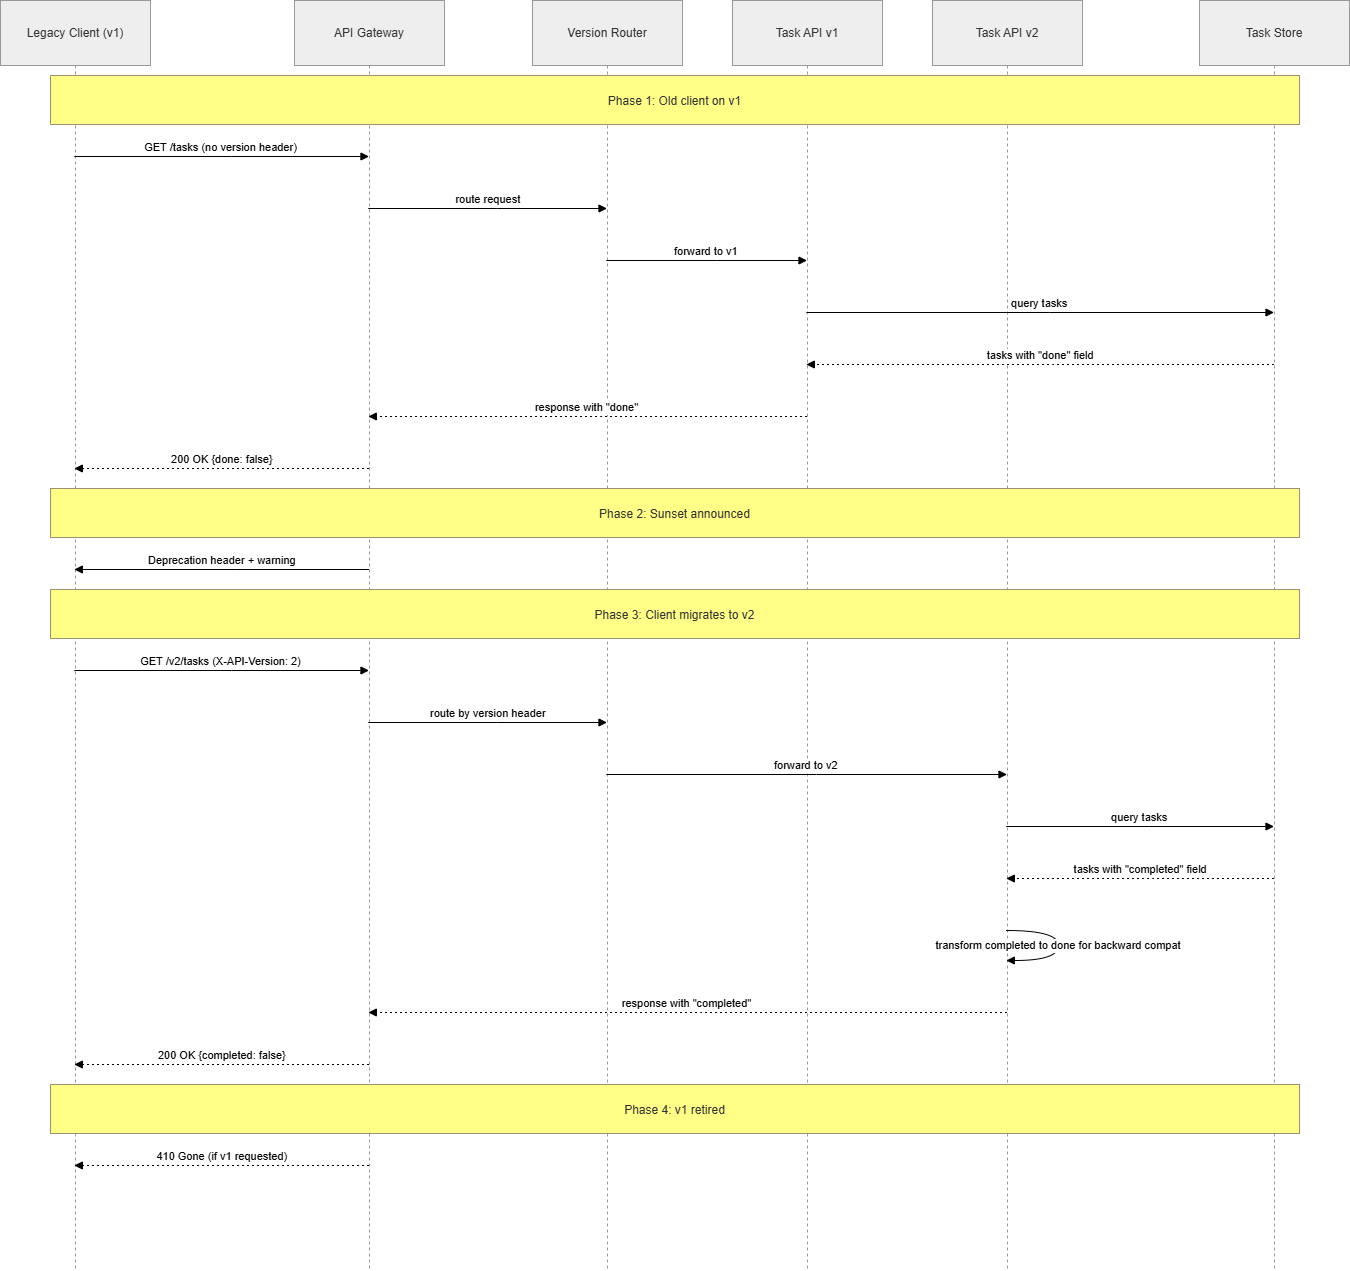

The diagram above was exported from draw.io. Its source (the exported page's mxGraphModel, read from the mxfile embedded in the PNG):
<mxGraphModel dx="1878" dy="1262" grid="1" gridSize="10" guides="1" tooltips="1" connect="1" arrows="1" fold="1" page="1" pageScale="1" pageWidth="850" pageHeight="1100" math="0" shadow="0">
  <root>
    <mxCell id="0" />
    <mxCell id="1" parent="0" />
    <mxCell id="JY8M2BBvP0ic-1tTqj_8-1" parent="1" style="shape=umlLifeline;perimeter=lifelinePerimeter;whiteSpace=wrap;container=1;dropTarget=0;collapsible=0;recursiveResize=0;outlineConnect=0;portConstraint=eastwest;newEdgeStyle={&quot;edgeStyle&quot;:&quot;elbowEdgeStyle&quot;,&quot;elbow&quot;:&quot;vertical&quot;,&quot;curved&quot;:0,&quot;rounded&quot;:0};size=65;fillColor=light-dark(#eeeeee,#1f2020);strokeColor=light-dark(#999999,#cccccc);fontColor=light-dark(#333333,#cccccc);" value="Legacy Client (v1)" vertex="1">
      <mxGeometry height="1270" width="150" x="20" y="20" as="geometry" />
    </mxCell>
    <mxCell id="JY8M2BBvP0ic-1tTqj_8-2" parent="1" style="shape=umlLifeline;perimeter=lifelinePerimeter;whiteSpace=wrap;container=1;dropTarget=0;collapsible=0;recursiveResize=0;outlineConnect=0;portConstraint=eastwest;newEdgeStyle={&quot;edgeStyle&quot;:&quot;elbowEdgeStyle&quot;,&quot;elbow&quot;:&quot;vertical&quot;,&quot;curved&quot;:0,&quot;rounded&quot;:0};size=65;fillColor=light-dark(#eeeeee,#1f2020);strokeColor=light-dark(#999999,#cccccc);fontColor=light-dark(#333333,#cccccc);" value="API Gateway" vertex="1">
      <mxGeometry height="1270" width="150" x="314" y="20" as="geometry" />
    </mxCell>
    <mxCell id="JY8M2BBvP0ic-1tTqj_8-3" parent="1" style="shape=umlLifeline;perimeter=lifelinePerimeter;whiteSpace=wrap;container=1;dropTarget=0;collapsible=0;recursiveResize=0;outlineConnect=0;portConstraint=eastwest;newEdgeStyle={&quot;edgeStyle&quot;:&quot;elbowEdgeStyle&quot;,&quot;elbow&quot;:&quot;vertical&quot;,&quot;curved&quot;:0,&quot;rounded&quot;:0};size=65;fillColor=light-dark(#eeeeee,#1f2020);strokeColor=light-dark(#999999,#cccccc);fontColor=light-dark(#333333,#cccccc);" value="Version Router" vertex="1">
      <mxGeometry height="1270" width="150" x="552" y="20" as="geometry" />
    </mxCell>
    <mxCell id="JY8M2BBvP0ic-1tTqj_8-4" parent="1" style="shape=umlLifeline;perimeter=lifelinePerimeter;whiteSpace=wrap;container=1;dropTarget=0;collapsible=0;recursiveResize=0;outlineConnect=0;portConstraint=eastwest;newEdgeStyle={&quot;edgeStyle&quot;:&quot;elbowEdgeStyle&quot;,&quot;elbow&quot;:&quot;vertical&quot;,&quot;curved&quot;:0,&quot;rounded&quot;:0};size=65;fillColor=light-dark(#eeeeee,#1f2020);strokeColor=light-dark(#999999,#cccccc);fontColor=light-dark(#333333,#cccccc);" value="Task API v1" vertex="1">
      <mxGeometry height="1270" width="150" x="752" y="20" as="geometry" />
    </mxCell>
    <mxCell id="JY8M2BBvP0ic-1tTqj_8-5" parent="1" style="shape=umlLifeline;perimeter=lifelinePerimeter;whiteSpace=wrap;container=1;dropTarget=0;collapsible=0;recursiveResize=0;outlineConnect=0;portConstraint=eastwest;newEdgeStyle={&quot;edgeStyle&quot;:&quot;elbowEdgeStyle&quot;,&quot;elbow&quot;:&quot;vertical&quot;,&quot;curved&quot;:0,&quot;rounded&quot;:0};size=65;fillColor=light-dark(#eeeeee,#1f2020);strokeColor=light-dark(#999999,#cccccc);fontColor=light-dark(#333333,#cccccc);" value="Task API v2" vertex="1">
      <mxGeometry height="1270" width="150" x="952" y="20" as="geometry" />
    </mxCell>
    <mxCell id="JY8M2BBvP0ic-1tTqj_8-6" parent="1" style="shape=umlLifeline;perimeter=lifelinePerimeter;whiteSpace=wrap;container=1;dropTarget=0;collapsible=0;recursiveResize=0;outlineConnect=0;portConstraint=eastwest;newEdgeStyle={&quot;edgeStyle&quot;:&quot;elbowEdgeStyle&quot;,&quot;elbow&quot;:&quot;vertical&quot;,&quot;curved&quot;:0,&quot;rounded&quot;:0};size=65;fillColor=light-dark(#eeeeee,#1f2020);strokeColor=light-dark(#999999,#cccccc);fontColor=light-dark(#333333,#cccccc);" value="Task Store" vertex="1">
      <mxGeometry height="1270" width="150" x="1219" y="20" as="geometry" />
    </mxCell>
    <mxCell id="JY8M2BBvP0ic-1tTqj_8-7" edge="1" parent="1" source="JY8M2BBvP0ic-1tTqj_8-1" style="verticalAlign=bottom;edgeStyle=elbowEdgeStyle;elbow=vertical;curved=0;rounded=0;endArrow=block;" target="JY8M2BBvP0ic-1tTqj_8-2" value="GET /tasks (no version header)">
      <mxGeometry relative="1" as="geometry">
        <Array as="points">
          <mxPoint x="251" y="176" />
        </Array>
      </mxGeometry>
    </mxCell>
    <mxCell id="JY8M2BBvP0ic-1tTqj_8-8" edge="1" parent="1" source="JY8M2BBvP0ic-1tTqj_8-2" style="verticalAlign=bottom;edgeStyle=elbowEdgeStyle;elbow=vertical;curved=0;rounded=0;endArrow=block;" target="JY8M2BBvP0ic-1tTqj_8-3" value="route request">
      <mxGeometry relative="1" as="geometry">
        <Array as="points">
          <mxPoint x="517" y="228" />
        </Array>
      </mxGeometry>
    </mxCell>
    <mxCell id="JY8M2BBvP0ic-1tTqj_8-9" edge="1" parent="1" source="JY8M2BBvP0ic-1tTqj_8-3" style="verticalAlign=bottom;edgeStyle=elbowEdgeStyle;elbow=vertical;curved=0;rounded=0;endArrow=block;" target="JY8M2BBvP0ic-1tTqj_8-4" value="forward to v1">
      <mxGeometry relative="1" as="geometry">
        <Array as="points">
          <mxPoint x="736" y="280" />
        </Array>
      </mxGeometry>
    </mxCell>
    <mxCell id="JY8M2BBvP0ic-1tTqj_8-10" edge="1" parent="1" source="JY8M2BBvP0ic-1tTqj_8-4" style="verticalAlign=bottom;edgeStyle=elbowEdgeStyle;elbow=vertical;curved=0;rounded=0;endArrow=block;" target="JY8M2BBvP0ic-1tTqj_8-6" value="query tasks">
      <mxGeometry relative="1" as="geometry">
        <Array as="points">
          <mxPoint x="1069" y="332" />
        </Array>
      </mxGeometry>
    </mxCell>
    <mxCell id="JY8M2BBvP0ic-1tTqj_8-11" edge="1" parent="1" source="JY8M2BBvP0ic-1tTqj_8-6" style="verticalAlign=bottom;edgeStyle=elbowEdgeStyle;elbow=vertical;curved=0;rounded=0;dashed=1;dashPattern=2 3;endArrow=block;" target="JY8M2BBvP0ic-1tTqj_8-4" value="tasks with &quot;done&quot; field">
      <mxGeometry relative="1" as="geometry">
        <Array as="points">
          <mxPoint x="1072" y="384" />
        </Array>
      </mxGeometry>
    </mxCell>
    <mxCell id="JY8M2BBvP0ic-1tTqj_8-12" edge="1" parent="1" source="JY8M2BBvP0ic-1tTqj_8-4" style="verticalAlign=bottom;edgeStyle=elbowEdgeStyle;elbow=vertical;curved=0;rounded=0;dashed=1;dashPattern=2 3;endArrow=block;" target="JY8M2BBvP0ic-1tTqj_8-2" value="response with &quot;done&quot;">
      <mxGeometry relative="1" as="geometry">
        <Array as="points">
          <mxPoint x="620" y="436" />
        </Array>
      </mxGeometry>
    </mxCell>
    <mxCell id="JY8M2BBvP0ic-1tTqj_8-13" edge="1" parent="1" source="JY8M2BBvP0ic-1tTqj_8-2" style="verticalAlign=bottom;edgeStyle=elbowEdgeStyle;elbow=vertical;curved=0;rounded=0;dashed=1;dashPattern=2 3;endArrow=block;" target="JY8M2BBvP0ic-1tTqj_8-1" value="200 OK {done: false}">
      <mxGeometry relative="1" as="geometry">
        <Array as="points">
          <mxPoint x="254" y="488" />
        </Array>
      </mxGeometry>
    </mxCell>
    <mxCell id="JY8M2BBvP0ic-1tTqj_8-14" edge="1" parent="1" source="JY8M2BBvP0ic-1tTqj_8-2" style="verticalAlign=bottom;edgeStyle=elbowEdgeStyle;elbow=vertical;curved=0;rounded=0;endArrow=block;" target="JY8M2BBvP0ic-1tTqj_8-1" value="Deprecation header + warning">
      <mxGeometry relative="1" as="geometry">
        <Array as="points">
          <mxPoint x="254" y="589" />
        </Array>
      </mxGeometry>
    </mxCell>
    <mxCell id="JY8M2BBvP0ic-1tTqj_8-15" edge="1" parent="1" source="JY8M2BBvP0ic-1tTqj_8-1" style="verticalAlign=bottom;edgeStyle=elbowEdgeStyle;elbow=vertical;curved=0;rounded=0;endArrow=block;" target="JY8M2BBvP0ic-1tTqj_8-2" value="GET /v2/tasks (X-API-Version: 2)">
      <mxGeometry relative="1" as="geometry">
        <Array as="points">
          <mxPoint x="251" y="690" />
        </Array>
      </mxGeometry>
    </mxCell>
    <mxCell id="JY8M2BBvP0ic-1tTqj_8-16" edge="1" parent="1" source="JY8M2BBvP0ic-1tTqj_8-2" style="verticalAlign=bottom;edgeStyle=elbowEdgeStyle;elbow=vertical;curved=0;rounded=0;endArrow=block;" target="JY8M2BBvP0ic-1tTqj_8-3" value="route by version header">
      <mxGeometry relative="1" as="geometry">
        <Array as="points">
          <mxPoint x="517" y="742" />
        </Array>
      </mxGeometry>
    </mxCell>
    <mxCell id="JY8M2BBvP0ic-1tTqj_8-17" edge="1" parent="1" source="JY8M2BBvP0ic-1tTqj_8-3" style="verticalAlign=bottom;edgeStyle=elbowEdgeStyle;elbow=vertical;curved=0;rounded=0;endArrow=block;" target="JY8M2BBvP0ic-1tTqj_8-5" value="forward to v2">
      <mxGeometry relative="1" as="geometry">
        <Array as="points">
          <mxPoint x="836" y="794" />
        </Array>
      </mxGeometry>
    </mxCell>
    <mxCell id="JY8M2BBvP0ic-1tTqj_8-18" edge="1" parent="1" source="JY8M2BBvP0ic-1tTqj_8-5" style="verticalAlign=bottom;edgeStyle=elbowEdgeStyle;elbow=vertical;curved=0;rounded=0;endArrow=block;" target="JY8M2BBvP0ic-1tTqj_8-6" value="query tasks">
      <mxGeometry relative="1" as="geometry">
        <Array as="points">
          <mxPoint x="1169" y="846" />
        </Array>
      </mxGeometry>
    </mxCell>
    <mxCell id="JY8M2BBvP0ic-1tTqj_8-19" edge="1" parent="1" source="JY8M2BBvP0ic-1tTqj_8-6" style="verticalAlign=bottom;edgeStyle=elbowEdgeStyle;elbow=vertical;curved=0;rounded=0;dashed=1;dashPattern=2 3;endArrow=block;" target="JY8M2BBvP0ic-1tTqj_8-5" value="tasks with &quot;completed&quot; field">
      <mxGeometry relative="1" as="geometry">
        <Array as="points">
          <mxPoint x="1172" y="898" />
        </Array>
      </mxGeometry>
    </mxCell>
    <mxCell id="JY8M2BBvP0ic-1tTqj_8-20" edge="1" parent="1" source="JY8M2BBvP0ic-1tTqj_8-5" style="curved=1;endArrow=block;rounded=0;" target="JY8M2BBvP0ic-1tTqj_8-5" value="transform completed to done for backward compat">
      <mxGeometry relative="1" as="geometry">
        <Array as="points">
          <mxPoint x="1078" y="950" />
          <mxPoint x="1078" y="980" />
        </Array>
      </mxGeometry>
    </mxCell>
    <mxCell id="JY8M2BBvP0ic-1tTqj_8-21" edge="1" parent="1" source="JY8M2BBvP0ic-1tTqj_8-5" style="verticalAlign=bottom;edgeStyle=elbowEdgeStyle;elbow=vertical;curved=0;rounded=0;dashed=1;dashPattern=2 3;endArrow=block;" target="JY8M2BBvP0ic-1tTqj_8-2" value="response with &quot;completed&quot;">
      <mxGeometry relative="1" as="geometry">
        <Array as="points">
          <mxPoint x="720" y="1032" />
        </Array>
      </mxGeometry>
    </mxCell>
    <mxCell id="JY8M2BBvP0ic-1tTqj_8-22" edge="1" parent="1" source="JY8M2BBvP0ic-1tTqj_8-2" style="verticalAlign=bottom;edgeStyle=elbowEdgeStyle;elbow=vertical;curved=0;rounded=0;dashed=1;dashPattern=2 3;endArrow=block;" target="JY8M2BBvP0ic-1tTqj_8-1" value="200 OK {completed: false}">
      <mxGeometry relative="1" as="geometry">
        <Array as="points">
          <mxPoint x="254" y="1084" />
        </Array>
      </mxGeometry>
    </mxCell>
    <mxCell id="JY8M2BBvP0ic-1tTqj_8-23" edge="1" parent="1" source="JY8M2BBvP0ic-1tTqj_8-2" style="verticalAlign=bottom;edgeStyle=elbowEdgeStyle;elbow=vertical;curved=0;rounded=0;dashed=1;dashPattern=2 3;endArrow=block;" target="JY8M2BBvP0ic-1tTqj_8-1" value="410 Gone (if v1 requested)">
      <mxGeometry relative="1" as="geometry">
        <Array as="points">
          <mxPoint x="254" y="1185" />
        </Array>
      </mxGeometry>
    </mxCell>
    <mxCell id="JY8M2BBvP0ic-1tTqj_8-24" parent="1" style="fillColor=#ffff88;strokeColor=#9E916F;fontColor=light-dark(#333333,#cccccc);" value="Phase 1: Old client on v1" vertex="1">
      <mxGeometry height="49" width="1249" x="70" y="95" as="geometry" />
    </mxCell>
    <mxCell id="JY8M2BBvP0ic-1tTqj_8-25" parent="1" style="fillColor=#ffff88;strokeColor=#9E916F;fontColor=light-dark(#333333,#cccccc);" value="Phase 2: Sunset announced" vertex="1">
      <mxGeometry height="49" width="1249" x="70" y="508" as="geometry" />
    </mxCell>
    <mxCell id="JY8M2BBvP0ic-1tTqj_8-26" parent="1" style="fillColor=#ffff88;strokeColor=#9E916F;fontColor=light-dark(#333333,#cccccc);" value="Phase 3: Client migrates to v2" vertex="1">
      <mxGeometry height="49" width="1249" x="70" y="609" as="geometry" />
    </mxCell>
    <mxCell id="JY8M2BBvP0ic-1tTqj_8-27" parent="1" style="fillColor=#ffff88;strokeColor=#9E916F;fontColor=light-dark(#333333,#cccccc);" value="Phase 4: v1 retired" vertex="1">
      <mxGeometry height="49" width="1249" x="70" y="1104" as="geometry" />
    </mxCell>
  </root>
</mxGraphModel>